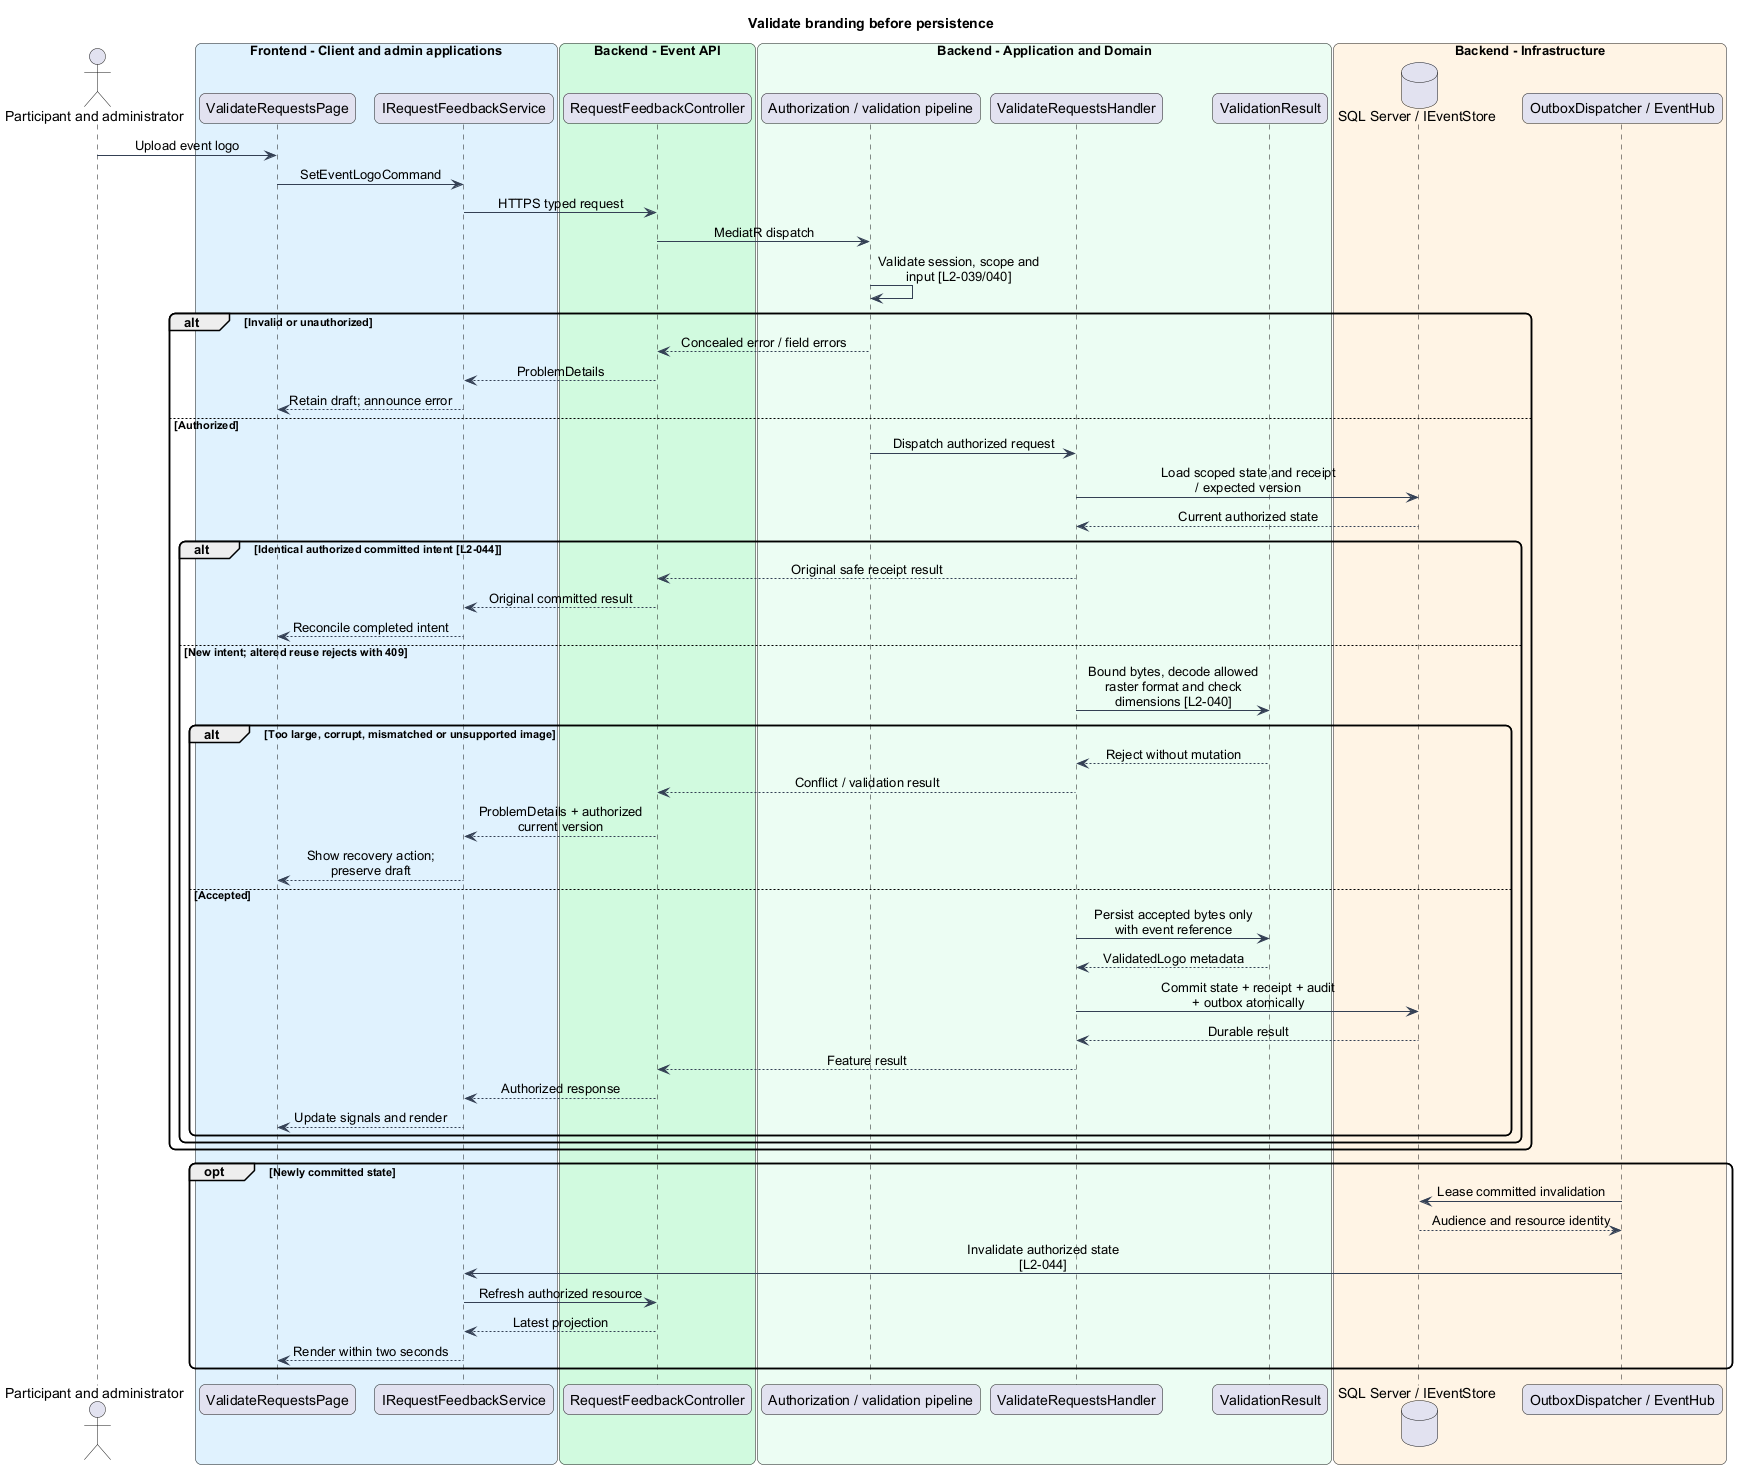

The diagram above was rendered by PlantUML. Its source (embedded in the PNG):
@startuml
skinparam backgroundColor #FFFFFF
skinparam shadowing false
skinparam roundcorner 12
skinparam defaultFontName Arial
skinparam ArrowColor #344054
skinparam classBackgroundColor #F9FAFB
skinparam classBorderColor #344054
skinparam sequenceMessageAlign center
skinparam maxMessageSize 180
title Validate branding before persistence
actor "Participant and administrator" as actor
box "Frontend - Client and admin applications" #E0F2FE
participant "ValidateRequestsPage" as page
participant "IRequestFeedbackService" as client
end box
box "Backend - Event API" #D1FADF
participant "RequestFeedbackController" as controller
end box
box "Backend - Application and Domain" #ECFDF3
participant "Authorization / validation pipeline" as gate
participant "ValidateRequestsHandler" as handler
participant "ValidationResult" as entity
end box
box "Backend - Infrastructure" #FFF4E5
database "SQL Server / IEventStore" as db
participant "OutboxDispatcher / EventHub" as push
end box
actor -> page : Upload event logo
page -> client : SetEventLogoCommand
client -> controller : HTTPS typed request
controller -> gate : MediatR dispatch
gate -> gate : Validate session, scope and input [L2-039/040]
alt Invalid or unauthorized
gate --> controller : Concealed error / field errors
controller --> client : ProblemDetails
client --> page : Retain draft; announce error
else Authorized
gate -> handler : Dispatch authorized request
handler -> db : Load scoped state and receipt / expected version
db --> handler : Current authorized state
alt Identical authorized committed intent [L2-044]
handler --> controller : Original safe receipt result
controller --> client : Original committed result
client --> page : Reconcile completed intent
else New intent; altered reuse rejects with 409
handler -> entity : Bound bytes, decode allowed raster format and check dimensions [L2-040]
alt Too large, corrupt, mismatched or unsupported image
entity --> handler : Reject without mutation
handler --> controller : Conflict / validation result
controller --> client : ProblemDetails + authorized current version
client --> page : Show recovery action; preserve draft
else Accepted
handler -> entity : Persist accepted bytes only with event reference
entity --> handler : ValidatedLogo metadata
handler -> db : Commit state + receipt + audit + outbox atomically
db --> handler : Durable result
handler --> controller : Feature result
controller --> client : Authorized response
client --> page : Update signals and render
end
end
end
opt Newly committed state
push -> db : Lease committed invalidation
db --> push : Audience and resource identity
push -> client : Invalidate authorized state [L2-044]
client -> controller : Refresh authorized resource
controller --> client : Latest projection
client --> page : Render within two seconds
end
@enduml